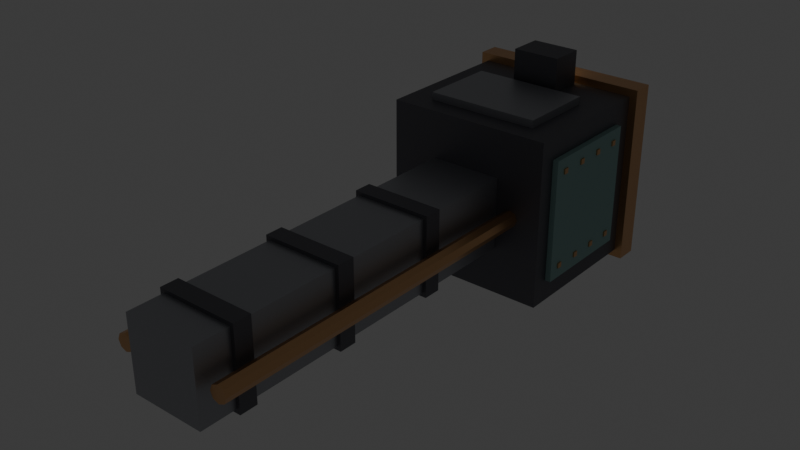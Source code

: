 # Source: drill_slider.blend  (saved by Blender 5.3.31; exported with 4.5.12 LTS)
import bpy
from mathutils import Matrix  # noqa: F401  (used for matrix-valued properties, if any)

bpy.ops.wm.read_factory_settings(use_empty=True)
scene = bpy.context.scene
scene.name = 'Scene'

# ---- collections
col_collection = bpy.data.collections.new('Collection'); scene.collection.children.link(col_collection)

# ---- materials (node trees are filled in below, after node groups)
mat_iron = bpy.data.materials.new('Iron')
mat_iron.use_backface_culling = True
mat_iron.diffuse_color = (0.42, 0.43, 0.46, 1.0)
mat_irondark = bpy.data.materials.new('IronDark')
mat_irondark.use_backface_culling = True
mat_irondark.diffuse_color = (0.17, 0.17, 0.19, 1.0)
mat_copper = bpy.data.materials.new('Copper')
mat_copper.use_backface_culling = True
mat_copper.diffuse_color = (0.78, 0.45, 0.22, 1.0)
mat_paint = bpy.data.materials.new('Paint')
mat_paint.use_backface_culling = True
mat_paint.diffuse_color = (0.29, 0.47, 0.45, 1.0)
mat_lamp = bpy.data.materials.new('Lamp')
mat_lamp.use_backface_culling = True
mat_lamp.diffuse_color = (1.0, 0.75, 0.4, 1.0)

# ---- material node trees
mat_iron.use_nodes = True; mat_iron.node_tree.nodes.clear()
_N = mat_iron.node_tree.nodes; _L = mat_iron.node_tree.links
n0 = _N.new('ShaderNodeBsdfPrincipled'); n0.name = 'Principled BSDF'; n0.location = (-200, 100)
n0.inputs[0].default_value = (0.42, 0.43, 0.46, 1.0)
n0.inputs[1].default_value = 0.8
n0.inputs[2].default_value = 0.45
n0.inputs[10].default_value = 0.005
n1 = _N.new('ShaderNodeOutputMaterial'); n1.name = 'Material Output'; n1.location = (200, 100)
_L.new(n0.outputs[0], n1.inputs[0])
n1.is_active_output = True
mat_irondark.use_nodes = True; mat_irondark.node_tree.nodes.clear()
_N = mat_irondark.node_tree.nodes; _L = mat_irondark.node_tree.links
n0 = _N.new('ShaderNodeBsdfPrincipled'); n0.name = 'Principled BSDF'; n0.location = (-200, 100)
n0.inputs[0].default_value = (0.17, 0.17, 0.19, 1.0)
n0.inputs[1].default_value = 0.7
n0.inputs[2].default_value = 0.55
n0.inputs[10].default_value = 0.005
n1 = _N.new('ShaderNodeOutputMaterial'); n1.name = 'Material Output'; n1.location = (200, 100)
_L.new(n0.outputs[0], n1.inputs[0])
n1.is_active_output = True
mat_copper.use_nodes = True; mat_copper.node_tree.nodes.clear()
_N = mat_copper.node_tree.nodes; _L = mat_copper.node_tree.links
n0 = _N.new('ShaderNodeBsdfPrincipled'); n0.name = 'Principled BSDF'; n0.location = (-200, 100)
n0.inputs[0].default_value = (0.78, 0.45, 0.22, 1.0)
n0.inputs[1].default_value = 0.9
n0.inputs[2].default_value = 0.35
n0.inputs[10].default_value = 0.005
n1 = _N.new('ShaderNodeOutputMaterial'); n1.name = 'Material Output'; n1.location = (200, 100)
_L.new(n0.outputs[0], n1.inputs[0])
n1.is_active_output = True
mat_paint.use_nodes = True; mat_paint.node_tree.nodes.clear()
_N = mat_paint.node_tree.nodes; _L = mat_paint.node_tree.links
n0 = _N.new('ShaderNodeBsdfPrincipled'); n0.name = 'Principled BSDF'; n0.location = (-200, 100)
n0.inputs[0].default_value = (0.29, 0.47, 0.45, 1.0)
n0.inputs[2].default_value = 0.75
n0.inputs[10].default_value = 0.005
n1 = _N.new('ShaderNodeOutputMaterial'); n1.name = 'Material Output'; n1.location = (200, 100)
_L.new(n0.outputs[0], n1.inputs[0])
n1.is_active_output = True
mat_lamp.use_nodes = True; mat_lamp.node_tree.nodes.clear()
_N = mat_lamp.node_tree.nodes; _L = mat_lamp.node_tree.links
n0 = _N.new('ShaderNodeBsdfPrincipled'); n0.name = 'Principled BSDF'; n0.location = (-200, 100)
n0.inputs[0].default_value = (1.0, 0.75, 0.4, 1.0)
n0.inputs[2].default_value = 0.75
n0.inputs[10].default_value = 0.005
n0.inputs[27].default_value = (1.0, 0.75, 0.4, 1.0)
n0.inputs[28].default_value = 3.0
n1 = _N.new('ShaderNodeOutputMaterial'); n1.name = 'Material Output'; n1.location = (200, 100)
_L.new(n0.outputs[0], n1.inputs[0])
n1.is_active_output = True

# ---- world
world_world = bpy.data.worlds.new('World'); scene.world = world_world
world_world.use_nodes = True; world_world.node_tree.nodes.clear()
_N = world_world.node_tree.nodes; _L = world_world.node_tree.links
n0 = _N.new('ShaderNodeOutputWorld'); n0.name = 'World Output'; n0.location = (200, 100)
n1 = _N.new('ShaderNodeBackground'); n1.name = 'Background'; n1.location = (-200, 100)
n1.inputs[0].default_value = (0.05088, 0.05088, 0.05088, 1.0)
_L.new(n1.outputs[0], n0.inputs[0])
n0.is_active_output = True
world_world.color = (0.05088, 0.05088, 0.05088)
world_world.sun_shadow_jitter_overblur = 0.0

# ---- meshes
me_drillslider = bpy.data.meshes.new('DrillSlider')
me_drillslider.from_pydata([(-0.165, -1.65, -0.165), (-0.165, -1.65, 0.165), (-0.165, 0.0, -0.165), (-0.165, 0.0, 0.165), (0.165, -1.65, -0.165), (0.165, -1.65, 0.165), (0.165, 0.0, -0.165), (0.165, 0.0, 0.165), (-0.182, -1.49, -0.182), (-0.182, -1.49, 0.182), (-0.182, -1.41, -0.182), (-0.182, -1.41, 0.182), (0.182, -1.49, -0.182), (0.182, -1.49, 0.182), (0.182, -1.41, -0.182), (0.182, -1.41, 0.182), (-0.182, -0.99, -0.182), (-0.182, -0.99, 0.182), (-0.182, -0.91, -0.182), (-0.182, -0.91, 0.182), (0.182, -0.99, -0.182), (0.182, -0.99, 0.182), (0.182, -0.91, -0.182), (0.182, -0.91, 0.182), (-0.182, -0.49, -0.182), (-0.182, -0.49, 0.182), (-0.182, -0.41, -0.182), (-0.182, -0.41, 0.182), (0.182, -0.49, -0.182), (0.182, -0.49, 0.182), (0.182, -0.41, -0.182), (0.182, -0.41, 0.182), (-0.38, 0.0, 0.38), (-0.38, 0.0, -0.38), (-0.235, -1.62, -0.038), (-0.235, 0.12, -0.038), (-0.2081, -1.62, -0.02687), (-0.2081, 0.12, -0.02687), (-0.197, -1.62, -2.978e-08), (-0.197, 0.12, 2.978e-08), (-0.2081, -1.62, 0.02687), (-0.2081, 0.12, 0.02687), (-0.235, -1.62, 0.038), (-0.235, 0.12, 0.038), (-0.2619, -1.62, 0.02687), (-0.2619, 0.12, 0.02687), (-0.273, -1.62, -2.978e-08), (-0.273, 0.12, 2.978e-08), (-0.2619, -1.62, -0.02687), (-0.2619, 0.12, -0.02687), (0.235, -1.62, -0.038), (0.235, 0.12, -0.038), (0.2619, -1.62, -0.02687), (0.2619, 0.12, -0.02687), (0.273, -1.62, -2.978e-08), (0.273, 0.12, 2.978e-08), (0.2619, -1.62, 0.02687), (0.2619, 0.12, 0.02687), (0.235, -1.62, 0.038), (0.235, 0.12, 0.038), (0.2081, -1.62, 0.02687), (0.2081, 0.12, 0.02687), (0.197, -1.62, -2.978e-08), (0.197, 0.12, 2.978e-08), (0.2081, -1.62, -0.02687), (0.2081, 0.12, -0.02687), (-0.38, 0.68, -0.38), (-0.38, 0.68, 0.38), (0.38, 0.0, -0.38), (0.38, 0.0, 0.38), (0.38, 0.68, -0.38), (0.38, 0.68, 0.38), (-0.405, 0.08, -0.28), (-0.405, 0.08, 0.28), (-0.405, 0.58, -0.28), (-0.405, 0.58, 0.28), (-0.38, 0.08, -0.28), (-0.38, 0.08, 0.28), (-0.38, 0.58, -0.28), (-0.38, 0.58, 0.28), (-0.411, 0.128, 0.208), (-0.411, 0.128, 0.232), (-0.411, 0.152, 0.208), (-0.411, 0.152, 0.232), (-0.405, 0.128, 0.208), (-0.405, 0.128, 0.232), (-0.405, 0.152, 0.208), (-0.405, 0.152, 0.232), (-0.411, 0.2547, 0.208), (-0.411, 0.2547, 0.232), (-0.411, 0.2787, 0.208), (-0.411, 0.2787, 0.232), (-0.405, 0.2547, 0.208), (-0.405, 0.2547, 0.232), (-0.405, 0.2787, 0.208), (-0.405, 0.2787, 0.232), (-0.411, 0.3813, 0.208), (-0.411, 0.3813, 0.232), (-0.411, 0.4053, 0.208), (-0.411, 0.4053, 0.232), (-0.405, 0.3813, 0.208), (-0.405, 0.3813, 0.232), (-0.405, 0.4053, 0.208), (-0.405, 0.4053, 0.232), (-0.411, 0.508, 0.208), (-0.411, 0.508, 0.232), (-0.411, 0.532, 0.208), (-0.411, 0.532, 0.232), (-0.405, 0.508, 0.208), (-0.405, 0.508, 0.232), (-0.405, 0.532, 0.208), (-0.405, 0.532, 0.232), (-0.411, 0.128, -0.232), (-0.411, 0.128, -0.208), (-0.411, 0.152, -0.232), (-0.411, 0.152, -0.208), (-0.405, 0.128, -0.232), (-0.405, 0.128, -0.208), (-0.405, 0.152, -0.232), (-0.405, 0.152, -0.208), (-0.411, 0.2547, -0.232), (-0.411, 0.2547, -0.208), (-0.411, 0.2787, -0.232), (-0.411, 0.2787, -0.208), (-0.405, 0.2547, -0.232), (-0.405, 0.2547, -0.208), (-0.405, 0.2787, -0.232), (-0.405, 0.2787, -0.208), (-0.411, 0.3813, -0.232), (-0.411, 0.3813, -0.208), (-0.411, 0.4053, -0.232), (-0.411, 0.4053, -0.208), (-0.405, 0.3813, -0.232), (-0.405, 0.3813, -0.208), (-0.405, 0.4053, -0.232), (-0.405, 0.4053, -0.208), (-0.411, 0.508, -0.232), (-0.411, 0.508, -0.208), (-0.411, 0.532, -0.232), (-0.411, 0.532, -0.208), (-0.405, 0.508, -0.232), (-0.405, 0.508, -0.208), (-0.405, 0.532, -0.232), (-0.405, 0.532, -0.208), (0.38, 0.08, -0.28), (0.38, 0.08, 0.28), (0.38, 0.58, -0.28), (0.38, 0.58, 0.28), (0.405, 0.08, -0.28), (0.405, 0.08, 0.28), (0.405, 0.58, -0.28), (0.405, 0.58, 0.28), (0.405, 0.128, 0.208), (0.405, 0.128, 0.232), (0.405, 0.152, 0.208), (0.405, 0.152, 0.232), (0.411, 0.128, 0.208), (0.411, 0.128, 0.232), (0.411, 0.152, 0.208), (0.411, 0.152, 0.232), (0.405, 0.2547, 0.208), (0.405, 0.2547, 0.232), (0.405, 0.2787, 0.208), (0.405, 0.2787, 0.232), (0.411, 0.2547, 0.208), (0.411, 0.2547, 0.232), (0.411, 0.2787, 0.208), (0.411, 0.2787, 0.232), (0.405, 0.3813, 0.208), (0.405, 0.3813, 0.232), (0.405, 0.4053, 0.208), (0.405, 0.4053, 0.232), (0.411, 0.3813, 0.208), (0.411, 0.3813, 0.232), (0.411, 0.4053, 0.208), (0.411, 0.4053, 0.232), (0.405, 0.508, 0.208), (0.405, 0.508, 0.232), (0.405, 0.532, 0.208), (0.405, 0.532, 0.232), (0.411, 0.508, 0.208), (0.411, 0.508, 0.232), (0.411, 0.532, 0.208), (0.411, 0.532, 0.232), (0.405, 0.128, -0.232), (0.405, 0.128, -0.208), (0.405, 0.152, -0.232), (0.405, 0.152, -0.208), (0.411, 0.128, -0.232), (0.411, 0.128, -0.208), (0.411, 0.152, -0.232), (0.411, 0.152, -0.208), (0.405, 0.2547, -0.232), (0.405, 0.2547, -0.208), (0.405, 0.2787, -0.232), (0.405, 0.2787, -0.208), (0.411, 0.2547, -0.232), (0.411, 0.2547, -0.208), (0.411, 0.2787, -0.232), (0.411, 0.2787, -0.208), (0.405, 0.3813, -0.232), (0.405, 0.3813, -0.208), (0.405, 0.4053, -0.232), (0.405, 0.4053, -0.208), (0.411, 0.3813, -0.232), (0.411, 0.3813, -0.208), (0.411, 0.4053, -0.232), (0.411, 0.4053, -0.208), (0.405, 0.508, -0.232), (0.405, 0.508, -0.208), (0.405, 0.532, -0.232), (0.405, 0.532, -0.208), (0.411, 0.508, -0.232), (0.411, 0.508, -0.208), (0.411, 0.532, -0.232), (0.411, 0.532, -0.208), (-0.26, 0.1, 0.38), (-0.26, 0.1, 0.415), (-0.26, 0.46, 0.38), (-0.26, 0.46, 0.415), (0.26, 0.1, 0.38), (0.26, 0.1, 0.415), (0.26, 0.46, 0.38), (0.26, 0.46, 0.415), (-0.11, 0.5, 0.38), (-0.11, 0.5, 0.54), (-0.11, 0.66, 0.38), (-0.11, 0.66, 0.54), (0.11, 0.5, 0.38), (0.11, 0.5, 0.54), (0.11, 0.66, 0.38), (0.11, 0.66, 0.54), (-0.08, 0.66, 0.43), (-0.08, 0.66, 0.51), (-0.08, 0.675, 0.43), (-0.08, 0.675, 0.51), (0.08, 0.66, 0.43), (0.08, 0.66, 0.51), (0.08, 0.675, 0.43), (0.08, 0.675, 0.51), (-0.415, 0.68, -0.415), (-0.415, 0.68, 0.415), (-0.415, 0.78, -0.415), (-0.415, 0.78, 0.415), (0.415, 0.68, -0.415), (0.415, 0.68, 0.415), (0.415, 0.78, -0.415), (0.415, 0.78, 0.415), (-0.333, 0.78, 0.327), (-0.333, 0.78, 0.353), (-0.333, 0.786, 0.327), (-0.333, 0.786, 0.353), (-0.307, 0.78, 0.327), (-0.307, 0.78, 0.353), (-0.307, 0.786, 0.327), (-0.307, 0.786, 0.353), (-0.173, 0.78, 0.327), (-0.173, 0.78, 0.353), (-0.173, 0.786, 0.327), (-0.173, 0.786, 0.353), (-0.147, 0.78, 0.327), (-0.147, 0.78, 0.353), (-0.147, 0.786, 0.327), (-0.147, 0.786, 0.353), (-0.013, 0.78, 0.327), (-0.013, 0.78, 0.353), (-0.013, 0.786, 0.327), (-0.013, 0.786, 0.353), (0.013, 0.78, 0.327), (0.013, 0.78, 0.353), (0.013, 0.786, 0.327), (0.013, 0.786, 0.353), (0.147, 0.78, 0.327), (0.147, 0.78, 0.353), (0.147, 0.786, 0.327), (0.147, 0.786, 0.353), (0.173, 0.78, 0.327), (0.173, 0.78, 0.353), (0.173, 0.786, 0.327), (0.173, 0.786, 0.353), (0.307, 0.78, 0.327), (0.307, 0.78, 0.353), (0.307, 0.786, 0.327), (0.307, 0.786, 0.353), (0.333, 0.78, 0.327), (0.333, 0.78, 0.353), (0.333, 0.786, 0.327), (0.333, 0.786, 0.353), (-0.333, 0.78, -0.353), (-0.333, 0.78, -0.327), (-0.333, 0.786, -0.353), (-0.333, 0.786, -0.327), (-0.307, 0.78, -0.353), (-0.307, 0.78, -0.327), (-0.307, 0.786, -0.353), (-0.307, 0.786, -0.327), (-0.173, 0.78, -0.353), (-0.173, 0.78, -0.327), (-0.173, 0.786, -0.353), (-0.173, 0.786, -0.327), (-0.147, 0.78, -0.353), (-0.147, 0.78, -0.327), (-0.147, 0.786, -0.353), (-0.147, 0.786, -0.327), (-0.013, 0.78, -0.353), (-0.013, 0.78, -0.327), (-0.013, 0.786, -0.353), (-0.013, 0.786, -0.327), (0.013, 0.78, -0.353), (0.013, 0.78, -0.327), (0.013, 0.786, -0.353), (0.013, 0.786, -0.327), (0.147, 0.78, -0.353), (0.147, 0.78, -0.327), (0.147, 0.786, -0.353), (0.147, 0.786, -0.327), (0.173, 0.78, -0.353), (0.173, 0.78, -0.327), (0.173, 0.786, -0.353), (0.173, 0.786, -0.327), (0.307, 0.78, -0.353), (0.307, 0.78, -0.327), (0.307, 0.786, -0.353), (0.307, 0.786, -0.327), (0.333, 0.78, -0.353), (0.333, 0.78, -0.327), (0.333, 0.786, -0.353), (0.333, 0.786, -0.327)], [], [(0, 1, 3, 2), (2, 3, 7, 6), (6, 7, 5, 4), (4, 5, 1, 0), (2, 6, 4, 0), (7, 3, 1, 5), (8, 9, 11, 10), (10, 11, 15, 14), (14, 15, 13, 12), (12, 13, 9, 8), (10, 14, 12, 8), (15, 11, 9, 13), (16, 17, 19, 18), (18, 19, 23, 22), (22, 23, 21, 20), (20, 21, 17, 16), (18, 22, 20, 16), (23, 19, 17, 21), (24, 25, 27, 26), (26, 27, 31, 30), (30, 31, 29, 28), (28, 29, 25, 24), (26, 30, 28, 24), (31, 27, 25, 29), (76, 77, 73, 72), (66, 70, 68, 33), (34, 35, 37, 36), (58, 59, 61, 60), (52, 53, 55, 54), (36, 37, 39, 38), (56, 57, 59, 58), (80, 81, 83, 82), (38, 39, 41, 40), (74, 78, 76, 72), (74, 75, 79, 78), (40, 41, 43, 42), (68, 69, 32, 33), (50, 51, 53, 52), (42, 43, 45, 44), (54, 55, 57, 56), (82, 83, 87, 86), (44, 45, 47, 46), (37, 35, 49, 47, 45, 43, 41, 39), (72, 73, 75, 74), (46, 47, 49, 48), (70, 71, 69, 68), (79, 75, 73, 77), (48, 49, 35, 34), (34, 36, 38, 40, 42, 44, 46, 48), (66, 67, 71, 70), (78, 79, 77, 76), (60, 61, 63, 62), (33, 32, 67, 66), (54, 56, 58, 60, 62, 64, 50, 52), (62, 63, 65, 64), (71, 67, 32, 69), (86, 87, 85, 84), (64, 65, 51, 50), (61, 59, 57, 55, 53, 51, 65, 63), (84, 85, 81, 80), (82, 86, 84, 80), (87, 83, 81, 85), (88, 89, 91, 90), (90, 91, 95, 94), (94, 95, 93, 92), (92, 93, 89, 88), (90, 94, 92, 88), (95, 91, 89, 93), (96, 97, 99, 98), (98, 99, 103, 102), (102, 103, 101, 100), (100, 101, 97, 96), (98, 102, 100, 96), (103, 99, 97, 101), (104, 105, 107, 106), (106, 107, 111, 110), (110, 111, 109, 108), (108, 109, 105, 104), (106, 110, 108, 104), (111, 107, 105, 109), (112, 113, 115, 114), (114, 115, 119, 118), (118, 119, 117, 116), (116, 117, 113, 112), (114, 118, 116, 112), (119, 115, 113, 117), (120, 121, 123, 122), (122, 123, 127, 126), (126, 127, 125, 124), (124, 125, 121, 120), (122, 126, 124, 120), (127, 123, 121, 125), (128, 129, 131, 130), (130, 131, 135, 134), (134, 135, 133, 132), (132, 133, 129, 128), (130, 134, 132, 128), (135, 131, 129, 133), (136, 137, 139, 138), (138, 139, 143, 142), (142, 143, 141, 140), (140, 141, 137, 136), (138, 142, 140, 136), (143, 139, 137, 141), (144, 145, 147, 146), (146, 147, 151, 150), (150, 151, 149, 148), (148, 149, 145, 144), (146, 150, 148, 144), (151, 147, 145, 149), (152, 153, 155, 154), (154, 155, 159, 158), (158, 159, 157, 156), (156, 157, 153, 152), (154, 158, 156, 152), (159, 155, 153, 157), (160, 161, 163, 162), (162, 163, 167, 166), (166, 167, 165, 164), (164, 165, 161, 160), (162, 166, 164, 160), (167, 163, 161, 165), (168, 169, 171, 170), (170, 171, 175, 174), (174, 175, 173, 172), (172, 173, 169, 168), (170, 174, 172, 168), (175, 171, 169, 173), (176, 177, 179, 178), (178, 179, 183, 182), (182, 183, 181, 180), (180, 181, 177, 176), (178, 182, 180, 176), (183, 179, 177, 181), (184, 185, 187, 186), (186, 187, 191, 190), (190, 191, 189, 188), (188, 189, 185, 184), (186, 190, 188, 184), (191, 187, 185, 189), (192, 193, 195, 194), (194, 195, 199, 198), (198, 199, 197, 196), (196, 197, 193, 192), (194, 198, 196, 192), (199, 195, 193, 197), (200, 201, 203, 202), (202, 203, 207, 206), (206, 207, 205, 204), (204, 205, 201, 200), (202, 206, 204, 200), (207, 203, 201, 205), (208, 209, 211, 210), (210, 211, 215, 214), (214, 215, 213, 212), (212, 213, 209, 208), (210, 214, 212, 208), (215, 211, 209, 213), (216, 217, 219, 218), (218, 219, 223, 222), (222, 223, 221, 220), (220, 221, 217, 216), (218, 222, 220, 216), (223, 219, 217, 221), (224, 225, 227, 226), (226, 227, 231, 230), (230, 231, 229, 228), (228, 229, 225, 224), (226, 230, 228, 224), (231, 227, 225, 229), (232, 233, 235, 234), (234, 235, 239, 238), (238, 239, 237, 236), (236, 237, 233, 232), (234, 238, 236, 232), (239, 235, 233, 237), (240, 241, 243, 242), (242, 243, 247, 246), (246, 247, 245, 244), (244, 245, 241, 240), (242, 246, 244, 240), (247, 243, 241, 245), (248, 249, 251, 250), (250, 251, 255, 254), (254, 255, 253, 252), (252, 253, 249, 248), (250, 254, 252, 248), (255, 251, 249, 253), (256, 257, 259, 258), (258, 259, 263, 262), (262, 263, 261, 260), (260, 261, 257, 256), (258, 262, 260, 256), (263, 259, 257, 261), (264, 265, 267, 266), (266, 267, 271, 270), (270, 271, 269, 268), (268, 269, 265, 264), (266, 270, 268, 264), (271, 267, 265, 269), (272, 273, 275, 274), (274, 275, 279, 278), (278, 279, 277, 276), (276, 277, 273, 272), (274, 278, 276, 272), (279, 275, 273, 277), (280, 281, 283, 282), (282, 283, 287, 286), (286, 287, 285, 284), (284, 285, 281, 280), (282, 286, 284, 280), (287, 283, 281, 285), (288, 289, 291, 290), (290, 291, 295, 294), (294, 295, 293, 292), (292, 293, 289, 288), (290, 294, 292, 288), (295, 291, 289, 293), (296, 297, 299, 298), (298, 299, 303, 302), (302, 303, 301, 300), (300, 301, 297, 296), (298, 302, 300, 296), (303, 299, 297, 301), (304, 305, 307, 306), (306, 307, 311, 310), (310, 311, 309, 308), (308, 309, 305, 304), (306, 310, 308, 304), (311, 307, 305, 309), (312, 313, 315, 314), (314, 315, 319, 318), (318, 319, 317, 316), (316, 317, 313, 312), (314, 318, 316, 312), (319, 315, 313, 317), (320, 321, 323, 322), (322, 323, 327, 326), (326, 327, 325, 324), (324, 325, 321, 320), (322, 326, 324, 320), (327, 323, 321, 325)])
me_drillslider.polygons.foreach_set('material_index', [0, 0, 0, 0, 0, 0, 1, 1, 1, 1, 1, 1, 1, 1, 1, 1, 1, 1, 1, 1, 1, 1, 1, 1, 3, 1, 2, 2, 2, 2, 2, 2, 2, 3, 3, 2, 1, 2, 2, 2, 2, 2, 2, 3, 2, 1, 3, 2, 2, 1, 3, 2, 1, 2, 2, 1, 2, 2, 2, 2, 2, 2, 2, 2, 2, 2, 2, 2, 2, 2, 2, 2, 2, 2, 2, 2, 2, 2, 2, 2, 2, 2, 2, 2, 2, 2, 2, 2, 2, 2, 2, 2, 2, 2, 2, 2, 2, 2, 2, 2, 2, 2, 2, 2, 3, 3, 3, 3, 3, 3, 2, 2, 2, 2, 2, 2, 2, 2, 2, 2, 2, 2, 2, 2, 2, 2, 2, 2, 2, 2, 2, 2, 2, 2, 2, 2, 2, 2, 2, 2, 2, 2, 2, 2, 2, 2, 2, 2, 2, 2, 2, 2, 2, 2, 2, 2, 2, 2, 0, 0, 0, 0, 0, 0, 1, 1, 1, 1, 1, 1, 4, 4, 4, 4, 4, 4, 2, 2, 2, 2, 2, 2, 1, 1, 1, 1, 1, 1, 1, 1, 1, 1, 1, 1, 1, 1, 1, 1, 1, 1, 1, 1, 1, 1, 1, 1, 1, 1, 1, 1, 1, 1, 1, 1, 1, 1, 1, 1, 1, 1, 1, 1, 1, 1, 1, 1, 1, 1, 1, 1, 1, 1, 1, 1, 1, 1, 1, 1, 1, 1, 1, 1])
me_drillslider.materials.append(mat_iron)
me_drillslider.materials.append(mat_irondark)
me_drillslider.materials.append(mat_copper)
me_drillslider.materials.append(mat_paint)
me_drillslider.materials.append(mat_lamp)
me_drillslider.update()

# ---- objects
ob_drillslider = bpy.data.objects.new('DrillSlider', me_drillslider)

# ---- transforms, parenting, visibility, modifiers, constraints
ob_drillslider.location = (0.0, 0.0, 0.0)

# ---- collection membership
scene.collection.objects.link(ob_drillslider)

# ---- scene / render settings (as saved in the file)
scene.frame_start = 1; scene.frame_end = 250; scene.frame_set(1)
scene.render.engine = 'BLENDER_EEVEE_NEXT'
scene.render.bake_bias = 0.0
scene.render.bake_samples = 0
scene.render.compositor_device = 'GPU'
scene.eevee.use_volume_custom_range = False
scene.eevee.fast_gi_thickness_near = 0.1
scene.eevee.fast_gi_thickness_far = 0.0
scene.eevee.ray_tracing_options.screen_trace_thickness = 0.1
bpy.context.view_layer.update()

# ---- added for rendering (the .blend has no active camera): camera
cam_auto = bpy.data.cameras.new('AutoCamera')
cam_auto.lens = 50.0
cam_auto.sensor_width = 36.0
cam_auto.clip_end = 1000.0
ob_auto_camera = bpy.data.objects.new('AutoCamera', cam_auto)
scene.collection.objects.link(ob_auto_camera)
ob_auto_camera.location = (2.53974, -3.47969, 2.09429)
ob_auto_camera.rotation_euler = (1.09748, -7.21219e-08, 0.694738)
scene.camera = ob_auto_camera
bpy.context.view_layer.update()
